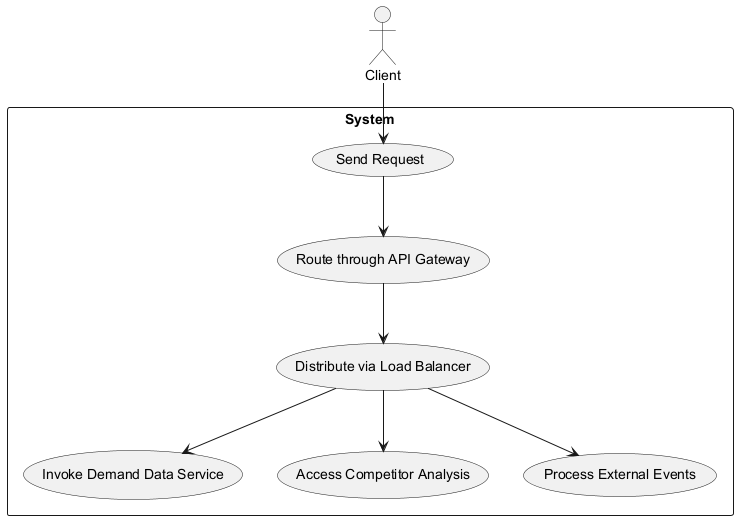

The diagram above was rendered by PlantUML. Its source (embedded in the PNG):
@startuml
actor Client

rectangle "System" {
  usecase "Send Request"
  usecase "Route through API Gateway"
  usecase "Distribute via Load Balancer"
  usecase "Invoke Demand Data Service"
  usecase "Access Competitor Analysis"
  usecase "Process External Events"
}

Client --> "Send Request"
"Send Request" --> "Route through API Gateway"
"Route through API Gateway" --> "Distribute via Load Balancer"
"Distribute via Load Balancer" --> "Invoke Demand Data Service"
"Distribute via Load Balancer" --> "Access Competitor Analysis"
"Distribute via Load Balancer" --> "Process External Events"
@enduml